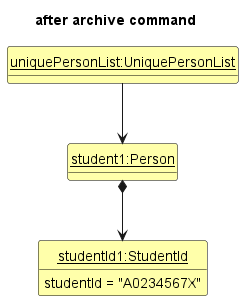

The diagram above was rendered by PlantUML. Its source (embedded in the PNG):
@startuml
'https://plantuml.com/class-diagram

hide circle
hide methods
skinparam ClassFontColor #000000
skinparam ClassBorderColor #000000
skinparam ClassBackgroundColor #FFFFAA

title after archive command

class uniquePersonList as "<u>uniquePersonList:UniquePersonList</u>"
class student1 as "<u>student1:Person</u>" {}
class studentId1 as "<u>studentId1:StudentId</u>" {
    studentId = "A0234567X"
}

uniquePersonList -down-> student1
student1 *-down-> studentId1
@enduml